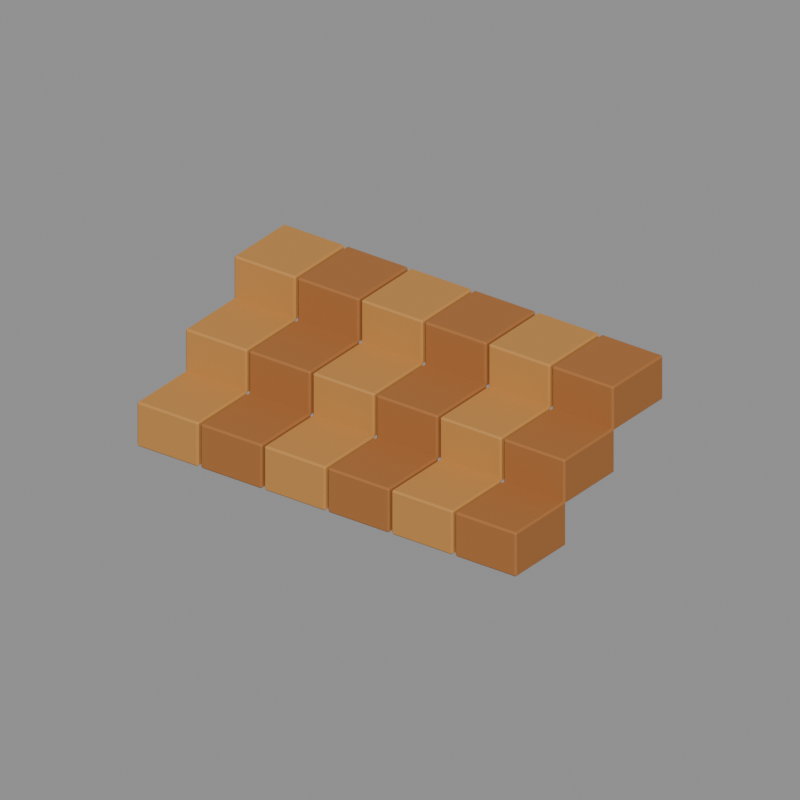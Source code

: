 # Source: entry_steps.blend  (saved by Blender 5.2.44; exported with 4.5.12 LTS)
import bpy
from mathutils import Matrix  # noqa: F401  (used for matrix-valued properties, if any)

bpy.ops.wm.read_factory_settings(use_empty=True)
scene = bpy.context.scene
scene.name = 'Asset_entry_steps'

# ---- materials (node trees are filled in below, after node groups)
mat_main_oak3 = bpy.data.materials.new('Main_oak3')
mat_main_oak3.diffuse_color = (0.5457, 0.2502, 0.05781, 1.0)
mat_main_oak2 = bpy.data.materials.new('Main_oak2')
mat_main_oak2.diffuse_color = (0.3864, 0.1441, 0.03434, 1.0)

# ---- material node trees
mat_main_oak3.use_nodes = True; mat_main_oak3.node_tree.nodes.clear()
_N = mat_main_oak3.node_tree.nodes; _L = mat_main_oak3.node_tree.links
n0 = _N.new('ShaderNodeBsdfPrincipled'); n0.name = 'Principled BSDF'; n0.location = (-200, 100)
n0.inputs[0].default_value = (0.5457, 0.2502, 0.05781, 1.0)
n0.inputs[2].default_value = 0.73
n0.inputs[10].default_value = 0.005
n1 = _N.new('ShaderNodeOutputMaterial'); n1.name = 'Material Output'; n1.location = (200, 100)
_L.new(n0.outputs[0], n1.inputs[0])
n1.is_active_output = True
mat_main_oak2.use_nodes = True; mat_main_oak2.node_tree.nodes.clear()
_N = mat_main_oak2.node_tree.nodes; _L = mat_main_oak2.node_tree.links
n0 = _N.new('ShaderNodeBsdfPrincipled'); n0.name = 'Principled BSDF'; n0.location = (-200, 100)
n0.inputs[0].default_value = (0.3864, 0.1441, 0.03434, 1.0)
n0.inputs[2].default_value = 0.73
n0.inputs[10].default_value = 0.005
n1 = _N.new('ShaderNodeOutputMaterial'); n1.name = 'Material Output'; n1.location = (200, 100)
_L.new(n0.outputs[0], n1.inputs[0])
n1.is_active_output = True

# ---- cameras
cam_review_entry_steps = bpy.data.cameras.new('Review_entry_steps')
cam_review_entry_steps.type = 'ORTHO'
cam_review_entry_steps.ortho_scale = 2.535

# ---- meshes
me_entry_steps_body_oak3_001 = bpy.data.meshes.new('entry_steps_body_oak3.001')
me_entry_steps_body_oak3_001.from_pydata([(-0.7395, -0.335, -0.154), (-0.7455, -0.329, -0.154), (-0.7395, -0.329, -0.16), (-0.5105, -0.335, -0.154), (-0.5105, -0.329, -0.16), (-0.5045, -0.329, -0.154), (-0.5105, -0.065, -0.154), (-0.5045, -0.071, -0.154), (-0.5105, -0.071, -0.16), (-0.7455, -0.071, -0.154), (-0.7395, -0.065, -0.154), (-0.7395, -0.071, -0.16), (-0.7455, -0.329, -0.006), (-0.7395, -0.335, -0.006), (-0.7395, -0.329, 0.0), (-0.5105, -0.335, -0.006), (-0.5045, -0.329, -0.006), (-0.5105, -0.329, 0.0), (-0.5045, -0.071, -0.006), (-0.5105, -0.065, -0.006), (-0.5105, -0.071, 0.0), (-0.7455, -0.071, -0.006), (-0.7395, -0.071, 0.0), (-0.7395, -0.065, -0.006), (-0.2395, -0.335, -0.154), (-0.2455, -0.329, -0.154), (-0.2395, -0.329, -0.16), (-0.0105, -0.335, -0.154), (-0.0105, -0.329, -0.16), (-0.0045, -0.329, -0.154), (-0.0105, -0.065, -0.154), (-0.0045, -0.071, -0.154), (-0.0105, -0.071, -0.16), (-0.2455, -0.071, -0.154), (-0.2395, -0.065, -0.154), (-0.2395, -0.071, -0.16), (-0.2455, -0.329, -0.006), (-0.2395, -0.335, -0.006), (-0.2395, -0.329, 0.0), (-0.0105, -0.335, -0.006), (-0.0045, -0.329, -0.006), (-0.0105, -0.329, 0.0), (-0.0045, -0.071, -0.006), (-0.0105, -0.065, -0.006), (-0.0105, -0.071, 0.0), (-0.2455, -0.071, -0.006), (-0.2395, -0.071, 0.0), (-0.2395, -0.065, -0.006), (0.2605, -0.335, -0.154), (0.2545, -0.329, -0.154), (0.2605, -0.329, -0.16), (0.4895, -0.335, -0.154), (0.4895, -0.329, -0.16), (0.4955, -0.329, -0.154), (0.4895, -0.065, -0.154), (0.4955, -0.071, -0.154), (0.4895, -0.071, -0.16), (0.2545, -0.071, -0.154), (0.2605, -0.065, -0.154), (0.2605, -0.071, -0.16), (0.2545, -0.329, -0.006), (0.2605, -0.335, -0.006), (0.2605, -0.329, 0.0), (0.4895, -0.335, -0.006), (0.4955, -0.329, -0.006), (0.4895, -0.329, 0.0), (0.4955, -0.071, -0.006), (0.4895, -0.065, -0.006), (0.4895, -0.071, 0.0), (0.2545, -0.071, -0.006), (0.2605, -0.071, 0.0), (0.2605, -0.065, -0.006), (-0.7395, -0.595, -0.304), (-0.7455, -0.589, -0.304), (-0.7395, -0.589, -0.31), (-0.5105, -0.595, -0.304), (-0.5105, -0.589, -0.31), (-0.5045, -0.589, -0.304), (-0.5105, -0.325, -0.304), (-0.5045, -0.331, -0.304), (-0.5105, -0.331, -0.31), (-0.7455, -0.331, -0.304), (-0.7395, -0.325, -0.304), (-0.7395, -0.331, -0.31), (-0.7455, -0.589, -0.156), (-0.7395, -0.595, -0.156), (-0.7395, -0.589, -0.15), (-0.5105, -0.595, -0.156), (-0.5045, -0.589, -0.156), (-0.5105, -0.589, -0.15), (-0.5045, -0.331, -0.156), (-0.5105, -0.325, -0.156), (-0.5105, -0.331, -0.15), (-0.7455, -0.331, -0.156), (-0.7395, -0.331, -0.15), (-0.7395, -0.325, -0.156), (-0.2395, -0.595, -0.304), (-0.2455, -0.589, -0.304), (-0.2395, -0.589, -0.31), (-0.0105, -0.595, -0.304), (-0.0105, -0.589, -0.31), (-0.0045, -0.589, -0.304), (-0.0105, -0.325, -0.304), (-0.0045, -0.331, -0.304), (-0.0105, -0.331, -0.31), (-0.2455, -0.331, -0.304), (-0.2395, -0.325, -0.304), (-0.2395, -0.331, -0.31), (-0.2455, -0.589, -0.156), (-0.2395, -0.595, -0.156), (-0.2395, -0.589, -0.15), (-0.0105, -0.595, -0.156), (-0.0045, -0.589, -0.156), (-0.0105, -0.589, -0.15), (-0.0045, -0.331, -0.156), (-0.0105, -0.325, -0.156), (-0.0105, -0.331, -0.15), (-0.2455, -0.331, -0.156), (-0.2395, -0.331, -0.15), (-0.2395, -0.325, -0.156), (0.2605, -0.595, -0.304), (0.2545, -0.589, -0.304), (0.2605, -0.589, -0.31), (0.4895, -0.595, -0.304), (0.4895, -0.589, -0.31), (0.4955, -0.589, -0.304), (0.4895, -0.325, -0.304), (0.4955, -0.331, -0.304), (0.4895, -0.331, -0.31), (0.2545, -0.331, -0.304), (0.2605, -0.325, -0.304), (0.2605, -0.331, -0.31), (0.2545, -0.589, -0.156), (0.2605, -0.595, -0.156), (0.2605, -0.589, -0.15), (0.4895, -0.595, -0.156), (0.4955, -0.589, -0.156), (0.4895, -0.589, -0.15), (0.4955, -0.331, -0.156), (0.4895, -0.325, -0.156), (0.4895, -0.331, -0.15), (0.2545, -0.331, -0.156), (0.2605, -0.331, -0.15), (0.2605, -0.325, -0.156), (-0.7395, -0.855, -0.454), (-0.7455, -0.849, -0.454), (-0.7395, -0.849, -0.46), (-0.5105, -0.855, -0.454), (-0.5105, -0.849, -0.46), (-0.5045, -0.849, -0.454), (-0.5105, -0.585, -0.454), (-0.5045, -0.591, -0.454), (-0.5105, -0.591, -0.46), (-0.7455, -0.591, -0.454), (-0.7395, -0.585, -0.454), (-0.7395, -0.591, -0.46), (-0.7455, -0.849, -0.306), (-0.7395, -0.855, -0.306), (-0.7395, -0.849, -0.3), (-0.5105, -0.855, -0.306), (-0.5045, -0.849, -0.306), (-0.5105, -0.849, -0.3), (-0.5045, -0.591, -0.306), (-0.5105, -0.585, -0.306), (-0.5105, -0.591, -0.3), (-0.7455, -0.591, -0.306), (-0.7395, -0.591, -0.3), (-0.7395, -0.585, -0.306), (-0.2395, -0.855, -0.454), (-0.2455, -0.849, -0.454), (-0.2395, -0.849, -0.46), (-0.0105, -0.855, -0.454), (-0.0105, -0.849, -0.46), (-0.0045, -0.849, -0.454), (-0.0105, -0.585, -0.454), (-0.0045, -0.591, -0.454), (-0.0105, -0.591, -0.46), (-0.2455, -0.591, -0.454), (-0.2395, -0.585, -0.454), (-0.2395, -0.591, -0.46), (-0.2455, -0.849, -0.306), (-0.2395, -0.855, -0.306), (-0.2395, -0.849, -0.3), (-0.0105, -0.855, -0.306), (-0.0045, -0.849, -0.306), (-0.0105, -0.849, -0.3), (-0.0045, -0.591, -0.306), (-0.0105, -0.585, -0.306), (-0.0105, -0.591, -0.3), (-0.2455, -0.591, -0.306), (-0.2395, -0.591, -0.3), (-0.2395, -0.585, -0.306), (0.2605, -0.855, -0.454), (0.2545, -0.849, -0.454), (0.2605, -0.849, -0.46), (0.4895, -0.855, -0.454), (0.4895, -0.849, -0.46), (0.4955, -0.849, -0.454), (0.4895, -0.585, -0.454), (0.4955, -0.591, -0.454), (0.4895, -0.591, -0.46), (0.2545, -0.591, -0.454), (0.2605, -0.585, -0.454), (0.2605, -0.591, -0.46), (0.2545, -0.849, -0.306), (0.2605, -0.855, -0.306), (0.2605, -0.849, -0.3), (0.4895, -0.855, -0.306), (0.4955, -0.849, -0.306), (0.4895, -0.849, -0.3), (0.4955, -0.591, -0.306), (0.4895, -0.585, -0.306), (0.4895, -0.591, -0.3), (0.2545, -0.591, -0.306), (0.2605, -0.591, -0.3), (0.2605, -0.585, -0.306)], [], [(0, 1, 2), (3, 4, 5), (6, 7, 8), (9, 10, 11), (12, 13, 14), (15, 16, 17), (18, 19, 20), (21, 22, 23), (24, 25, 26), (27, 28, 29), (30, 31, 32), (33, 34, 35), (36, 37, 38), (39, 40, 41), (42, 43, 44), (45, 46, 47), (48, 49, 50), (51, 52, 53), (54, 55, 56), (57, 58, 59), (60, 61, 62), (63, 64, 65), (66, 67, 68), (69, 70, 71), (72, 73, 74), (75, 76, 77), (78, 79, 80), (81, 82, 83), (84, 85, 86), (87, 88, 89), (90, 91, 92), (93, 94, 95), (96, 97, 98), (99, 100, 101), (102, 103, 104), (105, 106, 107), (108, 109, 110), (111, 112, 113), (114, 115, 116), (117, 118, 119), (120, 121, 122), (123, 124, 125), (126, 127, 128), (129, 130, 131), (132, 133, 134), (135, 136, 137), (138, 139, 140), (141, 142, 143), (144, 145, 146), (147, 148, 149), (150, 151, 152), (153, 154, 155), (156, 157, 158), (159, 160, 161), (162, 163, 164), (165, 166, 167), (168, 169, 170), (171, 172, 173), (174, 175, 176), (177, 178, 179), (180, 181, 182), (183, 184, 185), (186, 187, 188), (189, 190, 191), (192, 193, 194), (195, 196, 197), (198, 199, 200), (201, 202, 203), (204, 205, 206), (207, 208, 209), (210, 211, 212), (213, 214, 215), (4, 0, 2), (9, 2, 1), (11, 6, 8), (8, 5, 4), (22, 12, 14), (15, 14, 13), (18, 17, 16), (23, 20, 19), (13, 1, 0), (16, 3, 5), (19, 7, 6), (21, 10, 9), (28, 24, 26), (33, 26, 25), (35, 30, 32), (32, 29, 28), (46, 36, 38), (39, 38, 37), (42, 41, 40), (47, 44, 43), (37, 25, 24), (40, 27, 29), (43, 31, 30), (45, 34, 33), (52, 48, 50), (57, 50, 49), (59, 54, 56), (56, 53, 52), (70, 60, 62), (63, 62, 61), (66, 65, 64), (71, 68, 67), (61, 49, 48), (64, 51, 53), (67, 55, 54), (69, 58, 57), (76, 72, 74), (81, 74, 73), (83, 78, 80), (80, 77, 76), (94, 84, 86), (87, 86, 85), (90, 89, 88), (95, 92, 91), (85, 73, 72), (88, 75, 77), (91, 79, 78), (93, 82, 81), (100, 96, 98), (105, 98, 97), (107, 102, 104), (104, 101, 100), (118, 108, 110), (111, 110, 109), (114, 113, 112), (119, 116, 115), (109, 97, 96), (112, 99, 101), (115, 103, 102), (117, 106, 105), (124, 120, 122), (129, 122, 121), (131, 126, 128), (128, 125, 124), (142, 132, 134), (135, 134, 133), (138, 137, 136), (143, 140, 139), (133, 121, 120), (136, 123, 125), (139, 127, 126), (141, 130, 129), (148, 144, 146), (153, 146, 145), (155, 150, 152), (152, 149, 148), (166, 156, 158), (159, 158, 157), (162, 161, 160), (167, 164, 163), (157, 145, 144), (160, 147, 149), (163, 151, 150), (165, 154, 153), (172, 168, 170), (177, 170, 169), (179, 174, 176), (176, 173, 172), (190, 180, 182), (183, 182, 181), (186, 185, 184), (191, 188, 187), (181, 169, 168), (184, 171, 173), (187, 175, 174), (189, 178, 177), (196, 192, 194), (201, 194, 193), (203, 198, 200), (200, 197, 196), (214, 204, 206), (207, 206, 205), (210, 209, 208), (215, 212, 211), (205, 193, 192), (208, 195, 197), (211, 199, 198), (213, 202, 201), (3, 13, 0), (11, 4, 2), (1, 21, 9), (7, 16, 5), (10, 19, 6), (17, 22, 14), (27, 37, 24), (35, 28, 26), (25, 45, 33), (31, 40, 29), (34, 43, 30), (41, 46, 38), (51, 61, 48), (59, 52, 50), (49, 69, 57), (55, 64, 53), (58, 67, 54), (65, 70, 62), (75, 85, 72), (83, 76, 74), (73, 93, 81), (79, 88, 77), (82, 91, 78), (89, 94, 86), (99, 109, 96), (107, 100, 98), (97, 117, 105), (103, 112, 101), (106, 115, 102), (113, 118, 110), (123, 133, 120), (131, 124, 122), (121, 141, 129), (127, 136, 125), (130, 139, 126), (137, 142, 134), (147, 157, 144), (155, 148, 146), (145, 165, 153), (151, 160, 149), (154, 163, 150), (161, 166, 158), (171, 181, 168), (179, 172, 170), (169, 189, 177), (175, 184, 173), (178, 187, 174), (185, 190, 182), (195, 205, 192), (203, 196, 194), (193, 213, 201), (199, 208, 197), (202, 211, 198), (209, 214, 206), (4, 3, 0), (9, 11, 2), (11, 10, 6), (8, 7, 5), (22, 21, 12), (15, 17, 14), (18, 20, 17), (23, 22, 20), (13, 12, 1), (16, 15, 3), (19, 18, 7), (21, 23, 10), (28, 27, 24), (33, 35, 26), (35, 34, 30), (32, 31, 29), (46, 45, 36), (39, 41, 38), (42, 44, 41), (47, 46, 44), (37, 36, 25), (40, 39, 27), (43, 42, 31), (45, 47, 34), (52, 51, 48), (57, 59, 50), (59, 58, 54), (56, 55, 53), (70, 69, 60), (63, 65, 62), (66, 68, 65), (71, 70, 68), (61, 60, 49), (64, 63, 51), (67, 66, 55), (69, 71, 58), (76, 75, 72), (81, 83, 74), (83, 82, 78), (80, 79, 77), (94, 93, 84), (87, 89, 86), (90, 92, 89), (95, 94, 92), (85, 84, 73), (88, 87, 75), (91, 90, 79), (93, 95, 82), (100, 99, 96), (105, 107, 98), (107, 106, 102), (104, 103, 101), (118, 117, 108), (111, 113, 110), (114, 116, 113), (119, 118, 116), (109, 108, 97), (112, 111, 99), (115, 114, 103), (117, 119, 106), (124, 123, 120), (129, 131, 122), (131, 130, 126), (128, 127, 125), (142, 141, 132), (135, 137, 134), (138, 140, 137), (143, 142, 140), (133, 132, 121), (136, 135, 123), (139, 138, 127), (141, 143, 130), (148, 147, 144), (153, 155, 146), (155, 154, 150), (152, 151, 149), (166, 165, 156), (159, 161, 158), (162, 164, 161), (167, 166, 164), (157, 156, 145), (160, 159, 147), (163, 162, 151), (165, 167, 154), (172, 171, 168), (177, 179, 170), (179, 178, 174), (176, 175, 173), (190, 189, 180), (183, 185, 182), (186, 188, 185), (191, 190, 188), (181, 180, 169), (184, 183, 171), (187, 186, 175), (189, 191, 178), (196, 195, 192), (201, 203, 194), (203, 202, 198), (200, 199, 197), (214, 213, 204), (207, 209, 206), (210, 212, 209), (215, 214, 212), (205, 204, 193), (208, 207, 195), (211, 210, 199), (213, 215, 202), (3, 15, 13), (11, 8, 4), (1, 12, 21), (7, 18, 16), (10, 23, 19), (17, 20, 22), (27, 39, 37), (35, 32, 28), (25, 36, 45), (31, 42, 40), (34, 47, 43), (41, 44, 46), (51, 63, 61), (59, 56, 52), (49, 60, 69), (55, 66, 64), (58, 71, 67), (65, 68, 70), (75, 87, 85), (83, 80, 76), (73, 84, 93), (79, 90, 88), (82, 95, 91), (89, 92, 94), (99, 111, 109), (107, 104, 100), (97, 108, 117), (103, 114, 112), (106, 119, 115), (113, 116, 118), (123, 135, 133), (131, 128, 124), (121, 132, 141), (127, 138, 136), (130, 143, 139), (137, 140, 142), (147, 159, 157), (155, 152, 148), (145, 156, 165), (151, 162, 160), (154, 167, 163), (161, 164, 166), (171, 183, 181), (179, 176, 172), (169, 180, 189), (175, 186, 184), (178, 191, 187), (185, 188, 190), (195, 207, 205), (203, 200, 196), (193, 204, 213), (199, 210, 208), (202, 215, 211), (209, 212, 214)])
me_entry_steps_body_oak3_001.materials.append(mat_main_oak3)
me_entry_steps_body_oak3_001.update()
me_entry_steps_body_oak2_001 = bpy.data.meshes.new('entry_steps_body_oak2.001')
me_entry_steps_body_oak2_001.from_pydata([(-0.4895, -0.335, -0.154), (-0.4955, -0.329, -0.154), (-0.4895, -0.329, -0.16), (-0.2605, -0.335, -0.154), (-0.2605, -0.329, -0.16), (-0.2545, -0.329, -0.154), (-0.2605, -0.065, -0.154), (-0.2545, -0.071, -0.154), (-0.2605, -0.071, -0.16), (-0.4955, -0.071, -0.154), (-0.4895, -0.065, -0.154), (-0.4895, -0.071, -0.16), (-0.4955, -0.329, -0.006), (-0.4895, -0.335, -0.006), (-0.4895, -0.329, 0.0), (-0.2605, -0.335, -0.006), (-0.2545, -0.329, -0.006), (-0.2605, -0.329, 0.0), (-0.2545, -0.071, -0.006), (-0.2605, -0.065, -0.006), (-0.2605, -0.071, 0.0), (-0.4955, -0.071, -0.006), (-0.4895, -0.071, 0.0), (-0.4895, -0.065, -0.006), (0.0105, -0.335, -0.154), (0.0045, -0.329, -0.154), (0.0105, -0.329, -0.16), (0.2395, -0.335, -0.154), (0.2395, -0.329, -0.16), (0.2455, -0.329, -0.154), (0.2395, -0.065, -0.154), (0.2455, -0.071, -0.154), (0.2395, -0.071, -0.16), (0.0045, -0.071, -0.154), (0.0105, -0.065, -0.154), (0.0105, -0.071, -0.16), (0.0045, -0.329, -0.006), (0.0105, -0.335, -0.006), (0.0105, -0.329, 0.0), (0.2395, -0.335, -0.006), (0.2455, -0.329, -0.006), (0.2395, -0.329, 0.0), (0.2455, -0.071, -0.006), (0.2395, -0.065, -0.006), (0.2395, -0.071, 0.0), (0.0045, -0.071, -0.006), (0.0105, -0.071, 0.0), (0.0105, -0.065, -0.006), (0.5105, -0.335, -0.154), (0.5045, -0.329, -0.154), (0.5105, -0.329, -0.16), (0.7395, -0.335, -0.154), (0.7395, -0.329, -0.16), (0.7455, -0.329, -0.154), (0.7395, -0.065, -0.154), (0.7455, -0.071, -0.154), (0.7395, -0.071, -0.16), (0.5045, -0.071, -0.154), (0.5105, -0.065, -0.154), (0.5105, -0.071, -0.16), (0.5045, -0.329, -0.006), (0.5105, -0.335, -0.006), (0.5105, -0.329, 0.0), (0.7395, -0.335, -0.006), (0.7455, -0.329, -0.006), (0.7395, -0.329, 0.0), (0.7455, -0.071, -0.006), (0.7395, -0.065, -0.006), (0.7395, -0.071, 0.0), (0.5045, -0.071, -0.006), (0.5105, -0.071, 0.0), (0.5105, -0.065, -0.006), (-0.4895, -0.595, -0.304), (-0.4955, -0.589, -0.304), (-0.4895, -0.589, -0.31), (-0.2605, -0.595, -0.304), (-0.2605, -0.589, -0.31), (-0.2545, -0.589, -0.304), (-0.2605, -0.325, -0.304), (-0.2545, -0.331, -0.304), (-0.2605, -0.331, -0.31), (-0.4955, -0.331, -0.304), (-0.4895, -0.325, -0.304), (-0.4895, -0.331, -0.31), (-0.4955, -0.589, -0.156), (-0.4895, -0.595, -0.156), (-0.4895, -0.589, -0.15), (-0.2605, -0.595, -0.156), (-0.2545, -0.589, -0.156), (-0.2605, -0.589, -0.15), (-0.2545, -0.331, -0.156), (-0.2605, -0.325, -0.156), (-0.2605, -0.331, -0.15), (-0.4955, -0.331, -0.156), (-0.4895, -0.331, -0.15), (-0.4895, -0.325, -0.156), (0.0105, -0.595, -0.304), (0.0045, -0.589, -0.304), (0.0105, -0.589, -0.31), (0.2395, -0.595, -0.304), (0.2395, -0.589, -0.31), (0.2455, -0.589, -0.304), (0.2395, -0.325, -0.304), (0.2455, -0.331, -0.304), (0.2395, -0.331, -0.31), (0.0045, -0.331, -0.304), (0.0105, -0.325, -0.304), (0.0105, -0.331, -0.31), (0.0045, -0.589, -0.156), (0.0105, -0.595, -0.156), (0.0105, -0.589, -0.15), (0.2395, -0.595, -0.156), (0.2455, -0.589, -0.156), (0.2395, -0.589, -0.15), (0.2455, -0.331, -0.156), (0.2395, -0.325, -0.156), (0.2395, -0.331, -0.15), (0.0045, -0.331, -0.156), (0.0105, -0.331, -0.15), (0.0105, -0.325, -0.156), (0.5105, -0.595, -0.304), (0.5045, -0.589, -0.304), (0.5105, -0.589, -0.31), (0.7395, -0.595, -0.304), (0.7395, -0.589, -0.31), (0.7455, -0.589, -0.304), (0.7395, -0.325, -0.304), (0.7455, -0.331, -0.304), (0.7395, -0.331, -0.31), (0.5045, -0.331, -0.304), (0.5105, -0.325, -0.304), (0.5105, -0.331, -0.31), (0.5045, -0.589, -0.156), (0.5105, -0.595, -0.156), (0.5105, -0.589, -0.15), (0.7395, -0.595, -0.156), (0.7455, -0.589, -0.156), (0.7395, -0.589, -0.15), (0.7455, -0.331, -0.156), (0.7395, -0.325, -0.156), (0.7395, -0.331, -0.15), (0.5045, -0.331, -0.156), (0.5105, -0.331, -0.15), (0.5105, -0.325, -0.156), (-0.4895, -0.855, -0.454), (-0.4955, -0.849, -0.454), (-0.4895, -0.849, -0.46), (-0.2605, -0.855, -0.454), (-0.2605, -0.849, -0.46), (-0.2545, -0.849, -0.454), (-0.2605, -0.585, -0.454), (-0.2545, -0.591, -0.454), (-0.2605, -0.591, -0.46), (-0.4955, -0.591, -0.454), (-0.4895, -0.585, -0.454), (-0.4895, -0.591, -0.46), (-0.4955, -0.849, -0.306), (-0.4895, -0.855, -0.306), (-0.4895, -0.849, -0.3), (-0.2605, -0.855, -0.306), (-0.2545, -0.849, -0.306), (-0.2605, -0.849, -0.3), (-0.2545, -0.591, -0.306), (-0.2605, -0.585, -0.306), (-0.2605, -0.591, -0.3), (-0.4955, -0.591, -0.306), (-0.4895, -0.591, -0.3), (-0.4895, -0.585, -0.306), (0.0105, -0.855, -0.454), (0.0045, -0.849, -0.454), (0.0105, -0.849, -0.46), (0.2395, -0.855, -0.454), (0.2395, -0.849, -0.46), (0.2455, -0.849, -0.454), (0.2395, -0.585, -0.454), (0.2455, -0.591, -0.454), (0.2395, -0.591, -0.46), (0.0045, -0.591, -0.454), (0.0105, -0.585, -0.454), (0.0105, -0.591, -0.46), (0.0045, -0.849, -0.306), (0.0105, -0.855, -0.306), (0.0105, -0.849, -0.3), (0.2395, -0.855, -0.306), (0.2455, -0.849, -0.306), (0.2395, -0.849, -0.3), (0.2455, -0.591, -0.306), (0.2395, -0.585, -0.306), (0.2395, -0.591, -0.3), (0.0045, -0.591, -0.306), (0.0105, -0.591, -0.3), (0.0105, -0.585, -0.306), (0.5105, -0.855, -0.454), (0.5045, -0.849, -0.454), (0.5105, -0.849, -0.46), (0.7395, -0.855, -0.454), (0.7395, -0.849, -0.46), (0.7455, -0.849, -0.454), (0.7395, -0.585, -0.454), (0.7455, -0.591, -0.454), (0.7395, -0.591, -0.46), (0.5045, -0.591, -0.454), (0.5105, -0.585, -0.454), (0.5105, -0.591, -0.46), (0.5045, -0.849, -0.306), (0.5105, -0.855, -0.306), (0.5105, -0.849, -0.3), (0.7395, -0.855, -0.306), (0.7455, -0.849, -0.306), (0.7395, -0.849, -0.3), (0.7455, -0.591, -0.306), (0.7395, -0.585, -0.306), (0.7395, -0.591, -0.3), (0.5045, -0.591, -0.306), (0.5105, -0.591, -0.3), (0.5105, -0.585, -0.306)], [], [(0, 1, 2), (3, 4, 5), (6, 7, 8), (9, 10, 11), (12, 13, 14), (15, 16, 17), (18, 19, 20), (21, 22, 23), (24, 25, 26), (27, 28, 29), (30, 31, 32), (33, 34, 35), (36, 37, 38), (39, 40, 41), (42, 43, 44), (45, 46, 47), (48, 49, 50), (51, 52, 53), (54, 55, 56), (57, 58, 59), (60, 61, 62), (63, 64, 65), (66, 67, 68), (69, 70, 71), (72, 73, 74), (75, 76, 77), (78, 79, 80), (81, 82, 83), (84, 85, 86), (87, 88, 89), (90, 91, 92), (93, 94, 95), (96, 97, 98), (99, 100, 101), (102, 103, 104), (105, 106, 107), (108, 109, 110), (111, 112, 113), (114, 115, 116), (117, 118, 119), (120, 121, 122), (123, 124, 125), (126, 127, 128), (129, 130, 131), (132, 133, 134), (135, 136, 137), (138, 139, 140), (141, 142, 143), (144, 145, 146), (147, 148, 149), (150, 151, 152), (153, 154, 155), (156, 157, 158), (159, 160, 161), (162, 163, 164), (165, 166, 167), (168, 169, 170), (171, 172, 173), (174, 175, 176), (177, 178, 179), (180, 181, 182), (183, 184, 185), (186, 187, 188), (189, 190, 191), (192, 193, 194), (195, 196, 197), (198, 199, 200), (201, 202, 203), (204, 205, 206), (207, 208, 209), (210, 211, 212), (213, 214, 215), (4, 0, 2), (9, 2, 1), (11, 6, 8), (8, 5, 4), (22, 12, 14), (15, 14, 13), (18, 17, 16), (23, 20, 19), (13, 1, 0), (16, 3, 5), (19, 7, 6), (21, 10, 9), (28, 24, 26), (33, 26, 25), (35, 30, 32), (32, 29, 28), (46, 36, 38), (39, 38, 37), (42, 41, 40), (47, 44, 43), (37, 25, 24), (40, 27, 29), (43, 31, 30), (45, 34, 33), (52, 48, 50), (57, 50, 49), (59, 54, 56), (56, 53, 52), (70, 60, 62), (63, 62, 61), (66, 65, 64), (71, 68, 67), (61, 49, 48), (64, 51, 53), (67, 55, 54), (69, 58, 57), (76, 72, 74), (81, 74, 73), (83, 78, 80), (80, 77, 76), (94, 84, 86), (87, 86, 85), (90, 89, 88), (95, 92, 91), (85, 73, 72), (88, 75, 77), (91, 79, 78), (93, 82, 81), (100, 96, 98), (105, 98, 97), (107, 102, 104), (104, 101, 100), (118, 108, 110), (111, 110, 109), (114, 113, 112), (119, 116, 115), (109, 97, 96), (112, 99, 101), (115, 103, 102), (117, 106, 105), (124, 120, 122), (129, 122, 121), (131, 126, 128), (128, 125, 124), (142, 132, 134), (135, 134, 133), (138, 137, 136), (143, 140, 139), (133, 121, 120), (136, 123, 125), (139, 127, 126), (141, 130, 129), (148, 144, 146), (153, 146, 145), (155, 150, 152), (152, 149, 148), (166, 156, 158), (159, 158, 157), (162, 161, 160), (167, 164, 163), (157, 145, 144), (160, 147, 149), (163, 151, 150), (165, 154, 153), (172, 168, 170), (177, 170, 169), (179, 174, 176), (176, 173, 172), (190, 180, 182), (183, 182, 181), (186, 185, 184), (191, 188, 187), (181, 169, 168), (184, 171, 173), (187, 175, 174), (189, 178, 177), (196, 192, 194), (201, 194, 193), (203, 198, 200), (200, 197, 196), (214, 204, 206), (207, 206, 205), (210, 209, 208), (215, 212, 211), (205, 193, 192), (208, 195, 197), (211, 199, 198), (213, 202, 201), (3, 13, 0), (11, 4, 2), (1, 21, 9), (7, 16, 5), (10, 19, 6), (17, 22, 14), (27, 37, 24), (35, 28, 26), (25, 45, 33), (31, 40, 29), (34, 43, 30), (41, 46, 38), (51, 61, 48), (59, 52, 50), (49, 69, 57), (55, 64, 53), (58, 67, 54), (65, 70, 62), (75, 85, 72), (83, 76, 74), (73, 93, 81), (79, 88, 77), (82, 91, 78), (89, 94, 86), (99, 109, 96), (107, 100, 98), (97, 117, 105), (103, 112, 101), (106, 115, 102), (113, 118, 110), (123, 133, 120), (131, 124, 122), (121, 141, 129), (127, 136, 125), (130, 139, 126), (137, 142, 134), (147, 157, 144), (155, 148, 146), (145, 165, 153), (151, 160, 149), (154, 163, 150), (161, 166, 158), (171, 181, 168), (179, 172, 170), (169, 189, 177), (175, 184, 173), (178, 187, 174), (185, 190, 182), (195, 205, 192), (203, 196, 194), (193, 213, 201), (199, 208, 197), (202, 211, 198), (209, 214, 206), (4, 3, 0), (9, 11, 2), (11, 10, 6), (8, 7, 5), (22, 21, 12), (15, 17, 14), (18, 20, 17), (23, 22, 20), (13, 12, 1), (16, 15, 3), (19, 18, 7), (21, 23, 10), (28, 27, 24), (33, 35, 26), (35, 34, 30), (32, 31, 29), (46, 45, 36), (39, 41, 38), (42, 44, 41), (47, 46, 44), (37, 36, 25), (40, 39, 27), (43, 42, 31), (45, 47, 34), (52, 51, 48), (57, 59, 50), (59, 58, 54), (56, 55, 53), (70, 69, 60), (63, 65, 62), (66, 68, 65), (71, 70, 68), (61, 60, 49), (64, 63, 51), (67, 66, 55), (69, 71, 58), (76, 75, 72), (81, 83, 74), (83, 82, 78), (80, 79, 77), (94, 93, 84), (87, 89, 86), (90, 92, 89), (95, 94, 92), (85, 84, 73), (88, 87, 75), (91, 90, 79), (93, 95, 82), (100, 99, 96), (105, 107, 98), (107, 106, 102), (104, 103, 101), (118, 117, 108), (111, 113, 110), (114, 116, 113), (119, 118, 116), (109, 108, 97), (112, 111, 99), (115, 114, 103), (117, 119, 106), (124, 123, 120), (129, 131, 122), (131, 130, 126), (128, 127, 125), (142, 141, 132), (135, 137, 134), (138, 140, 137), (143, 142, 140), (133, 132, 121), (136, 135, 123), (139, 138, 127), (141, 143, 130), (148, 147, 144), (153, 155, 146), (155, 154, 150), (152, 151, 149), (166, 165, 156), (159, 161, 158), (162, 164, 161), (167, 166, 164), (157, 156, 145), (160, 159, 147), (163, 162, 151), (165, 167, 154), (172, 171, 168), (177, 179, 170), (179, 178, 174), (176, 175, 173), (190, 189, 180), (183, 185, 182), (186, 188, 185), (191, 190, 188), (181, 180, 169), (184, 183, 171), (187, 186, 175), (189, 191, 178), (196, 195, 192), (201, 203, 194), (203, 202, 198), (200, 199, 197), (214, 213, 204), (207, 209, 206), (210, 212, 209), (215, 214, 212), (205, 204, 193), (208, 207, 195), (211, 210, 199), (213, 215, 202), (3, 15, 13), (11, 8, 4), (1, 12, 21), (7, 18, 16), (10, 23, 19), (17, 20, 22), (27, 39, 37), (35, 32, 28), (25, 36, 45), (31, 42, 40), (34, 47, 43), (41, 44, 46), (51, 63, 61), (59, 56, 52), (49, 60, 69), (55, 66, 64), (58, 71, 67), (65, 68, 70), (75, 87, 85), (83, 80, 76), (73, 84, 93), (79, 90, 88), (82, 95, 91), (89, 92, 94), (99, 111, 109), (107, 104, 100), (97, 108, 117), (103, 114, 112), (106, 119, 115), (113, 116, 118), (123, 135, 133), (131, 128, 124), (121, 132, 141), (127, 138, 136), (130, 143, 139), (137, 140, 142), (147, 159, 157), (155, 152, 148), (145, 156, 165), (151, 162, 160), (154, 167, 163), (161, 164, 166), (171, 183, 181), (179, 176, 172), (169, 180, 189), (175, 186, 184), (178, 191, 187), (185, 188, 190), (195, 207, 205), (203, 200, 196), (193, 204, 213), (199, 210, 208), (202, 215, 211), (209, 212, 214)])
me_entry_steps_body_oak2_001.materials.append(mat_main_oak2)
me_entry_steps_body_oak2_001.update()

# ---- objects
ob_entry_steps = bpy.data.objects.new('entry_steps', None)
ob_entry_steps__body__oak3 = bpy.data.objects.new('entry_steps__body__oak3', me_entry_steps_body_oak3_001)
ob_entry_steps__body__oak2 = bpy.data.objects.new('entry_steps__body__oak2', me_entry_steps_body_oak2_001)
ob_review_entry_steps = bpy.data.objects.new('Review_entry_steps', cam_review_entry_steps)

# ---- transforms, parenting, visibility, modifiers, constraints
ob_entry_steps.location = (0.0, 0.0, 0.0)
ob_entry_steps__body__oak3.parent = ob_entry_steps
ob_entry_steps__body__oak3.location = (0.0, 0.0, 0.0)
ob_entry_steps__body__oak2.parent = ob_entry_steps
ob_entry_steps__body__oak2.location = (0.0, 0.0, 0.0)
ob_review_entry_steps.location = (1.64, -2.696, 1.261)
ob_review_entry_steps.rotation_euler = (1.078, -1.461e-07, 0.6327)

# ---- collection membership
scene.collection.objects.link(ob_entry_steps)
scene.collection.objects.link(ob_entry_steps__body__oak3)
scene.collection.objects.link(ob_entry_steps__body__oak2)
scene.collection.objects.link(ob_review_entry_steps)

# ---- scene / render settings (as saved in the file)
scene.camera = ob_review_entry_steps
scene.frame_start = 1; scene.frame_end = 250; scene.frame_set(1)
scene.render.engine = 'BLENDER_WORKBENCH'
scene.render.image_settings.exr_codec = 'NONE'
scene.render.resolution_x = 400
scene.render.resolution_y = 400
scene.render.use_bake_clear = False
scene.render.bake_margin = 0
scene.render.bake_bias = 0.0
scene.render.bake_samples = 0
scene.render.simplify_subdivision_render = 0
scene.render.simplify_child_particles_render = 0.0
scene.render.compositor_device = 'GPU'
scene.eevee.use_volume_custom_range = False
scene.eevee.gtao_distance = 0.0
scene.eevee.use_fast_gi = False
scene.eevee.fast_gi_thickness_near = 0.1
scene.eevee.fast_gi_thickness_far = 0.0
scene.eevee.ray_tracing_options.screen_trace_thickness = 0.1
bpy.context.view_layer.update()

# ---- added for rendering (the .blend has no usable light): sun + grey world if the file has none
light_auto_sun = bpy.data.lights.new('AutoSun', 'SUN')
light_auto_sun.energy = 3.0
light_auto_sun.angle = 0.0523599
ob_auto_sun = bpy.data.objects.new('AutoSun', light_auto_sun)
scene.collection.objects.link(ob_auto_sun)
ob_auto_sun.rotation_euler = (0.872665, 0.174533, 0.523599)
if scene.world is None:
    world_auto = bpy.data.worlds.new('AutoWorld')
    world_auto.color = (0.3, 0.3, 0.3)
    scene.world = world_auto
bpy.context.view_layer.update()
